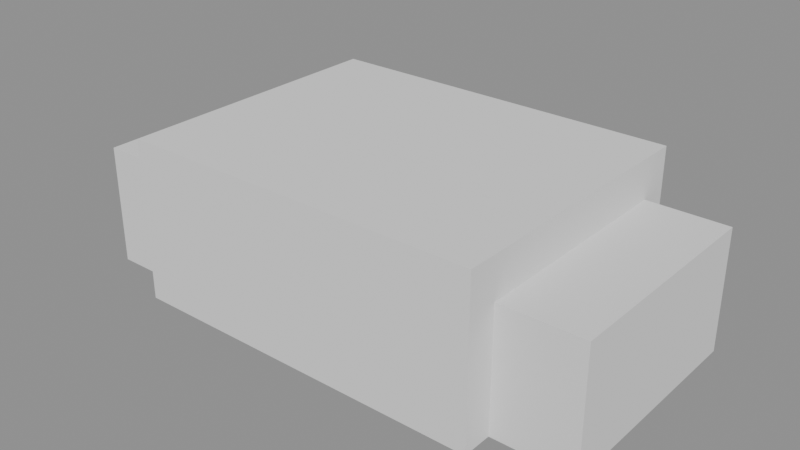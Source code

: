 # Source: 00003.blend  (saved by Blender 4.5.90; exported with 4.5.12 LTS)
import bpy
from mathutils import Matrix  # noqa: F401  (used for matrix-valued properties, if any)

bpy.ops.wm.read_factory_settings(use_empty=True)
scene = bpy.context.scene
scene.name = 'Scene'

# ---- meshes
me_cube = bpy.data.meshes.new('Cube')
me_cube.from_pydata([(-1.0, -1.0, -1.0), (-1.0, -1.0, 1.0), (-1.0, 1.0, -1.0), (-1.0, 1.0, 1.0), (1.0, -1.0, -1.0), (1.0, -1.0, 1.0), (1.0, 1.0, -1.0), (1.0, 1.0, 1.0)], [], [(0, 1, 3, 2), (2, 3, 7, 6), (6, 7, 5, 4), (4, 5, 1, 0), (2, 6, 4, 0), (7, 3, 1, 5)])
_uv = me_cube.uv_layers.new(name='UVMap')
_uv.uv.foreach_set('vector', [0.375, 0.0, 0.625, 0.0, 0.625, 0.25, 0.375, 0.25, 0.375, 0.25, 0.625, 0.25, 0.625, 0.5, 0.375, 0.5, 0.375, 0.5, 0.625, 0.5, 0.625, 0.75, 0.375, 0.75, 0.375, 0.75, 0.625, 0.75, 0.625, 1.0, 0.375, 1.0, 0.125, 0.5, 0.375, 0.5, 0.375, 0.75, 0.125, 0.75, 0.625, 0.5, 0.875, 0.5, 0.875, 0.75, 0.625, 0.75])
me_cube.update()
me_cube_001 = bpy.data.meshes.new('Cube.001')
me_cube_001.from_pydata([(-1.0, -1.0, -1.0), (-1.0, -1.0, 1.0), (-1.0, 1.0, -1.0), (-1.0, 1.0, 1.0), (1.0, -1.0, -1.0), (1.0, -1.0, 1.0), (1.0, 1.0, -1.0), (1.0, 1.0, 1.0)], [], [(0, 1, 3, 2), (2, 3, 7, 6), (6, 7, 5, 4), (4, 5, 1, 0), (2, 6, 4, 0), (7, 3, 1, 5)])
_uv = me_cube_001.uv_layers.new(name='UVMap')
_uv.uv.foreach_set('vector', [0.375, 0.0, 0.625, 0.0, 0.625, 0.25, 0.375, 0.25, 0.375, 0.25, 0.625, 0.25, 0.625, 0.5, 0.375, 0.5, 0.375, 0.5, 0.625, 0.5, 0.625, 0.75, 0.375, 0.75, 0.375, 0.75, 0.625, 0.75, 0.625, 1.0, 0.375, 1.0, 0.125, 0.5, 0.375, 0.5, 0.375, 0.75, 0.125, 0.75, 0.625, 0.5, 0.875, 0.5, 0.875, 0.75, 0.625, 0.75])
me_cube_001.update()
me_cube_002 = bpy.data.meshes.new('Cube.002')
me_cube_002.from_pydata([(-1.0, -1.0, -1.0), (-1.0, -1.0, 1.0), (-1.0, 1.0, -1.0), (-1.0, 1.0, 1.0), (1.0, -1.0, -1.0), (1.0, -1.0, 1.0), (1.0, 1.0, -1.0), (1.0, 1.0, 1.0)], [], [(0, 1, 3, 2), (2, 3, 7, 6), (6, 7, 5, 4), (4, 5, 1, 0), (2, 6, 4, 0), (7, 3, 1, 5)])
_uv = me_cube_002.uv_layers.new(name='UVMap')
_uv.uv.foreach_set('vector', [0.375, 0.0, 0.625, 0.0, 0.625, 0.25, 0.375, 0.25, 0.375, 0.25, 0.625, 0.25, 0.625, 0.5, 0.375, 0.5, 0.375, 0.5, 0.625, 0.5, 0.625, 0.75, 0.375, 0.75, 0.375, 0.75, 0.625, 0.75, 0.625, 1.0, 0.375, 1.0, 0.125, 0.5, 0.375, 0.5, 0.375, 0.75, 0.125, 0.75, 0.625, 0.5, 0.875, 0.5, 0.875, 0.75, 0.625, 0.75])
me_cube_002.update()

# ---- objects
ob_dwarika_headquarters_main = bpy.data.objects.new('Dwarika_Headquarters_Main', me_cube)
ob_dwarika_headquarters_leftwing = bpy.data.objects.new('Dwarika_Headquarters_LeftWing', me_cube_001)
ob_dwarika_headquarters_rightwing = bpy.data.objects.new('Dwarika_Headquarters_RightWing', me_cube_002)

# ---- transforms, parenting, visibility, modifiers, constraints
ob_dwarika_headquarters_main.location = (0.0, 0.0, 8.0)
ob_dwarika_headquarters_main.scale = (18.0, 14.0, 8.0)
ob_dwarika_headquarters_leftwing.location = (-22.0, 0.0, 6.0)
ob_dwarika_headquarters_leftwing.scale = (4.0, 11.0, 6.0)
ob_dwarika_headquarters_rightwing.location = (22.0, 0.0, 6.0)
ob_dwarika_headquarters_rightwing.scale = (4.0, 11.0, 6.0)

# ---- collection membership
scene.collection.objects.link(ob_dwarika_headquarters_main)
scene.collection.objects.link(ob_dwarika_headquarters_leftwing)
scene.collection.objects.link(ob_dwarika_headquarters_rightwing)

# ---- scene / render settings (as saved in the file)
scene.frame_start = 1; scene.frame_end = 250; scene.frame_set(1)
scene.render.engine = 'BLENDER_EEVEE_NEXT'
bpy.context.view_layer.update()

# ---- added for rendering (the .blend has no active camera and no usable light): camera, sun + grey world if the file has none
cam_auto = bpy.data.cameras.new('AutoCamera')
cam_auto.lens = 50.0
cam_auto.sensor_width = 36.0
cam_auto.clip_end = 1000.0
ob_auto_camera = bpy.data.objects.new('AutoCamera', cam_auto)
scene.collection.objects.link(ob_auto_camera)
ob_auto_camera.location = (56.6129, -67.9354, 53.2903)
ob_auto_camera.rotation_euler = (1.09748, -7.21219e-08, 0.694738)
scene.camera = ob_auto_camera
light_auto_sun = bpy.data.lights.new('AutoSun', 'SUN')
light_auto_sun.energy = 3.0
light_auto_sun.angle = 0.0523599
ob_auto_sun = bpy.data.objects.new('AutoSun', light_auto_sun)
scene.collection.objects.link(ob_auto_sun)
ob_auto_sun.rotation_euler = (0.872665, 0.174533, 0.523599)
if scene.world is None:
    world_auto = bpy.data.worlds.new('AutoWorld')
    world_auto.color = (0.3, 0.3, 0.3)
    scene.world = world_auto
bpy.context.view_layer.update()
